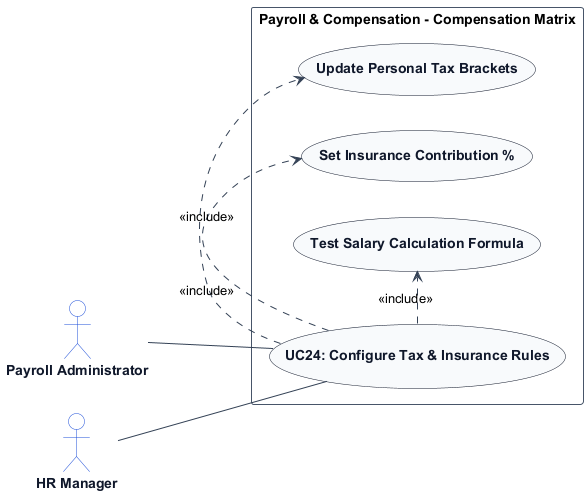

The diagram above was rendered by PlantUML. Its source (embedded in the PNG):
@startuml
left to right direction
skinparam shadowing false
skinparam packageStyle rectangle
skinparam actorStyle stickman

skinparam ArrowColor #334155
skinparam ActorBorderColor #1d4ed8
skinparam ActorBackgroundColor #ffffff
skinparam ActorFontColor #0f172a
skinparam ActorFontStyle bold

skinparam UsecaseBorderColor #0f172a
skinparam UsecaseBackgroundColor #f8fafc
skinparam UsecaseFontColor #0f172a
skinparam UsecaseFontStyle bold

skinparam RectangleBorderColor #475569
skinparam RectangleBackgroundColor #ffffff

actor "Payroll Administrator" as PayrollAdministrator
actor "HR Manager" as HRManager

rectangle "Payroll & Compensation - Compensation Matrix" {
    usecase "UC24: Configure Tax & Insurance Rules" as UC_Main
    usecase "Update Personal Tax Brackets" as UC_UpdateTax
    usecase "Set Insurance Contribution %" as UC_SetRates
    usecase "Test Salary Calculation Formula" as UC_TestForm

    PayrollAdministrator -- UC_Main
    HRManager -- UC_Main
    UC_Main .> UC_UpdateTax : <<include>>
    UC_Main .> UC_SetRates : <<include>>
    UC_Main .> UC_TestForm : <<include>>
}
@enduml